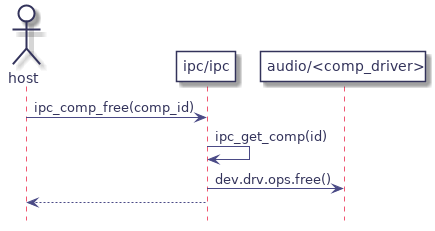

The diagram above was rendered by PlantUML. Its source (embedded in the PNG):
@startuml
hidefootbox
skinparam componentStyle uml2

skinparam defaultFontColor	#33335b

skinparam rectangle {
	color		#d6d6de
	backgroundColor	#ffffff
}

skinparam component {
	backgroundColor	#ffffff
	borderColor	#33335b
	arrowColor	#f05772
}

skinparam interface {
	backgroundColor	#ffffff
	borderColor	#f05772
}

skinparam class {
	backgroundColor	#ffffff
	borderColor	#33335b
	arrowColor	#f05772
}
skinparam stereotypeCBackgroundColor	#6fccdd

skinparam sequence {
	arrowColor		#4a4a86
	lifeLineBorderColor	#f05772
	groupBorderColor	#a1a1ca
	boxBorderColor		#a1a1ca
	dividerBorderColor	#d6d6de
	dividerBorderThickness	1
}
skinparam participant {
	borderColor		#33335b
	backgroundColor		#ffffff
}
skinparam actor {
	borderColor		#33335b
	backgroundColor		#ffffff
}

skinparam state {
	borderColor		#33335b
	backgroundColor		#ffffff
}

skinparam node {
	backgroundColor		#ffffff
}

skinparam note {
	backgroundColor 	#f6ed80
	borderColor		#d6d6de
}
actor host
participant "ipc/ipc" as ipc
participant "audio/<comp_driver>" as drv
host -> ipc : ipc_comp_free(comp_id)
	ipc -> ipc : ipc_get_comp(id)
	ipc -> drv : dev.drv.ops.free()
host <-- ipc

@enduml